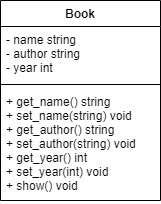

The diagram above was exported from draw.io. Its source (the exported page's mxGraphModel, read from the mxfile embedded in the PNG):
<mxGraphModel dx="248" dy="355" grid="1" gridSize="10" guides="1" tooltips="1" connect="1" arrows="1" fold="1" page="1" pageScale="1" pageWidth="827" pageHeight="1169" math="0" shadow="0">
  <root>
    <mxCell id="0" />
    <mxCell id="1" parent="0" />
    <mxCell id="k8yefMNEiioH2JcMsMGo-1" value="Book" style="swimlane;fontStyle=1;align=center;verticalAlign=top;childLayout=stackLayout;horizontal=1;startSize=26;horizontalStack=0;resizeParent=1;resizeParentMax=0;resizeLast=0;collapsible=1;marginBottom=0;" vertex="1" parent="1">
      <mxGeometry width="160" height="200" as="geometry" />
    </mxCell>
    <mxCell id="k8yefMNEiioH2JcMsMGo-2" value="- name string&#10;- author string&#10;- year int" style="text;strokeColor=none;fillColor=none;align=left;verticalAlign=top;spacingLeft=4;spacingRight=4;overflow=hidden;rotatable=0;points=[[0,0.5],[1,0.5]];portConstraint=eastwest;" vertex="1" parent="k8yefMNEiioH2JcMsMGo-1">
      <mxGeometry y="26" width="160" height="54" as="geometry" />
    </mxCell>
    <mxCell id="k8yefMNEiioH2JcMsMGo-3" value="" style="line;strokeWidth=1;fillColor=none;align=left;verticalAlign=middle;spacingTop=-1;spacingLeft=3;spacingRight=3;rotatable=0;labelPosition=right;points=[];portConstraint=eastwest;strokeColor=inherit;" vertex="1" parent="k8yefMNEiioH2JcMsMGo-1">
      <mxGeometry y="80" width="160" height="8" as="geometry" />
    </mxCell>
    <mxCell id="k8yefMNEiioH2JcMsMGo-4" value="+ get_name() string&#10;+ set_name(string) void&#10;+ get_author() string&#10;+ set_author(string) void&#10;+ get_year() int&#10;+ set_year(int) void&#10;+ show() void" style="text;strokeColor=none;fillColor=none;align=left;verticalAlign=top;spacingLeft=4;spacingRight=4;overflow=hidden;rotatable=0;points=[[0,0.5],[1,0.5]];portConstraint=eastwest;" vertex="1" parent="k8yefMNEiioH2JcMsMGo-1">
      <mxGeometry y="88" width="160" height="112" as="geometry" />
    </mxCell>
  </root>
</mxGraphModel>